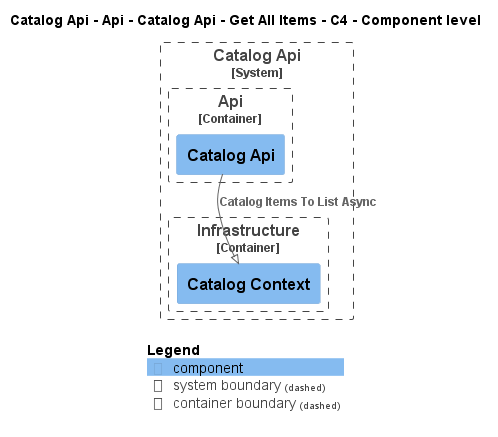

The diagram above was rendered by PlantUML. Its source (embedded in the PNG):
@startuml
!pragma layout smetana
!include ..\..\..\..\..\..\..\..\.c4s\C4_Component.puml

AddElementTag("state:new", $bgColor=green, $fontColor=#ffffff, $borderColor=green, $shadowing="False")
AddElementTag("state:changed", $bgColor=orange, $fontColor=#ffffff, $borderColor=orange, $shadowing="False")
AddElementTag("state:removed", $bgColor=red, $fontColor=#ffffff, $borderColor=red, $shadowing="False")

AddRelTag("state:new", $textColor=green, $lineColor=green)
AddRelTag("state:changed", $textColor=orange, $lineColor=orange)
AddRelTag("state:removed", $textColor=red, $lineColor=red)

SHOW_PERSON_PORTRAIT()
LAYOUT_TOP_DOWN()

skinparam linetype polyline

title Catalog Api - Api - Catalog Api - Get All Items - C4 - Component level


System_Boundary(dotnet.eShop.Architecture.SoftwareSystems.CatalogApi, "Catalog Api") {
    
Container_Boundary(dotnet.eShop.Architecture.SoftwareSystems.CatalogApi.Containers.Api, "Api") {
    Component(dotnet.eShop.Architecture.SoftwareSystems.CatalogApi.Containers.Api.Components.CatalogApi, "Catalog Api", "", "")
}
    
Container_Boundary(dotnet.eShop.Architecture.SoftwareSystems.CatalogApi.Containers.Infrastructure, "Infrastructure") {
    Component(dotnet.eShop.Architecture.SoftwareSystems.CatalogApi.Containers.Infrastructure.Components.CatalogContext, "Catalog Context", "", "")
}
}

Rel(dotnet.eShop.Architecture.SoftwareSystems.CatalogApi.Containers.Api.Components.CatalogApi, dotnet.eShop.Architecture.SoftwareSystems.CatalogApi.Containers.Infrastructure.Components.CatalogContext, "Catalog Items To List Async")


SHOW_LEGEND()
@enduml